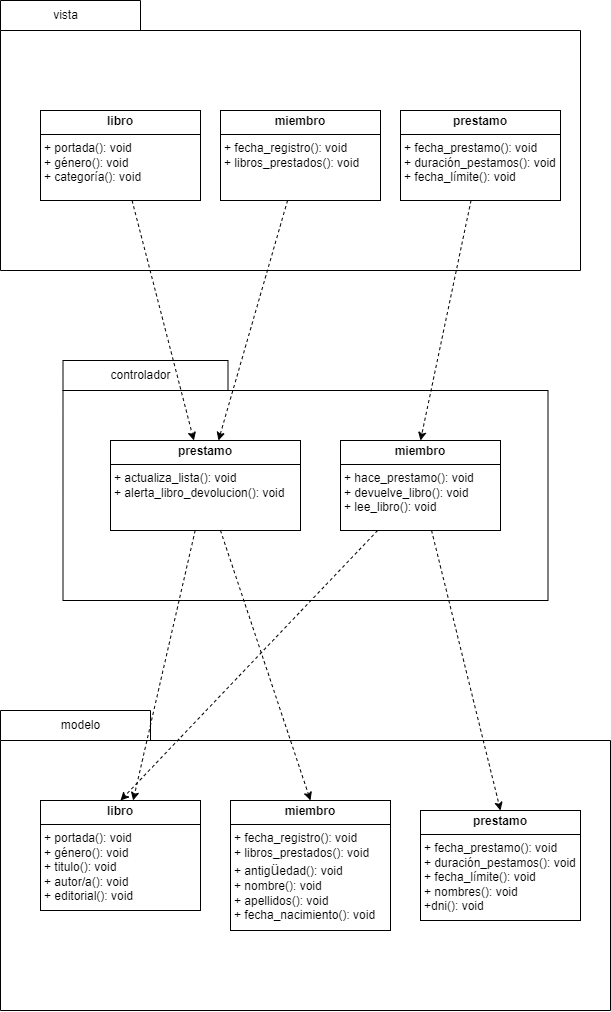

The diagram above was exported from draw.io. Its source (the exported page's mxGraphModel, read from the mxfile embedded in the PNG):
<mxGraphModel dx="1909" dy="964" grid="1" gridSize="10" guides="1" tooltips="1" connect="1" arrows="1" fold="1" page="1" pageScale="1" pageWidth="827" pageHeight="1169" math="0" shadow="0">
  <root>
    <mxCell id="0" />
    <mxCell id="1" parent="0" />
    <mxCell id="ECizx9JndnlrhNOMtxnU-1" value="" style="shape=folder;fontStyle=1;spacingTop=10;tabWidth=140;tabHeight=30;tabPosition=left;html=1;whiteSpace=wrap;" vertex="1" parent="1">
      <mxGeometry x="120" width="580" height="270" as="geometry" />
    </mxCell>
    <mxCell id="ECizx9JndnlrhNOMtxnU-2" value="vista" style="text;html=1;align=center;verticalAlign=middle;resizable=0;points=[];autosize=1;strokeColor=none;fillColor=none;" vertex="1" parent="1">
      <mxGeometry x="160" width="50" height="30" as="geometry" />
    </mxCell>
    <mxCell id="ECizx9JndnlrhNOMtxnU-3" value="&lt;p style=&quot;margin:0px;margin-top:4px;text-align:center;&quot;&gt;&lt;b&gt;libro&lt;/b&gt;&lt;/p&gt;&lt;hr size=&quot;1&quot; style=&quot;border-style:solid;&quot;&gt;&lt;p style=&quot;margin:0px;margin-left:4px;&quot;&gt;+ portada(): void&lt;/p&gt;&lt;p style=&quot;margin:0px;margin-left:4px;&quot;&gt;+ género(): void&lt;/p&gt;&lt;p style=&quot;margin:0px;margin-left:4px;&quot;&gt;+ categoría(): void&lt;/p&gt;" style="verticalAlign=top;align=left;overflow=fill;html=1;whiteSpace=wrap;" vertex="1" parent="1">
      <mxGeometry x="160" y="110" width="160" height="90" as="geometry" />
    </mxCell>
    <mxCell id="ECizx9JndnlrhNOMtxnU-4" value="&lt;p style=&quot;margin:0px;margin-top:4px;text-align:center;&quot;&gt;&lt;b&gt;miembro&lt;/b&gt;&lt;/p&gt;&lt;hr size=&quot;1&quot; style=&quot;border-style:solid;&quot;&gt;&lt;p style=&quot;margin:0px;margin-left:4px;&quot;&gt;+ fecha_registro(): void&lt;/p&gt;&lt;p style=&quot;margin:0px;margin-left:4px;&quot;&gt;+ libros_prestados(): void&lt;/p&gt;" style="verticalAlign=top;align=left;overflow=fill;html=1;whiteSpace=wrap;" vertex="1" parent="1">
      <mxGeometry x="340" y="110" width="160" height="90" as="geometry" />
    </mxCell>
    <mxCell id="ECizx9JndnlrhNOMtxnU-6" value="" style="shape=folder;fontStyle=1;spacingTop=10;tabWidth=165;tabHeight=30;tabPosition=left;html=1;whiteSpace=wrap;" vertex="1" parent="1">
      <mxGeometry x="182.5" y="360" width="485" height="240" as="geometry" />
    </mxCell>
    <mxCell id="ECizx9JndnlrhNOMtxnU-16" style="rounded=0;orthogonalLoop=1;jettySize=auto;html=1;dashed=1;" edge="1" parent="1" source="ECizx9JndnlrhNOMtxnU-3" target="ECizx9JndnlrhNOMtxnU-9">
      <mxGeometry relative="1" as="geometry" />
    </mxCell>
    <mxCell id="ECizx9JndnlrhNOMtxnU-17" style="rounded=0;orthogonalLoop=1;jettySize=auto;html=1;dashed=1;" edge="1" parent="1" source="ECizx9JndnlrhNOMtxnU-4" target="ECizx9JndnlrhNOMtxnU-9">
      <mxGeometry relative="1" as="geometry" />
    </mxCell>
    <mxCell id="ECizx9JndnlrhNOMtxnU-5" value="&lt;p style=&quot;margin:0px;margin-top:4px;text-align:center;&quot;&gt;&lt;b&gt;prestamo&lt;/b&gt;&lt;/p&gt;&lt;hr size=&quot;1&quot; style=&quot;border-style:solid;&quot;&gt;&lt;p style=&quot;margin:0px;margin-left:4px;&quot;&gt;+ fecha_prestamo(): void&lt;/p&gt;&lt;p style=&quot;margin:0px;margin-left:4px;&quot;&gt;+ duración_pestamos(): void&lt;/p&gt;&lt;p style=&quot;margin:0px;margin-left:4px;&quot;&gt;+ fecha_límite(): void&lt;/p&gt;" style="verticalAlign=top;align=left;overflow=fill;html=1;whiteSpace=wrap;" vertex="1" parent="1">
      <mxGeometry x="520" y="110" width="160" height="90" as="geometry" />
    </mxCell>
    <mxCell id="ECizx9JndnlrhNOMtxnU-15" style="rounded=0;orthogonalLoop=1;jettySize=auto;html=1;entryX=0.5;entryY=0;entryDx=0;entryDy=0;dashed=1;" edge="1" parent="1" source="ECizx9JndnlrhNOMtxnU-5" target="ECizx9JndnlrhNOMtxnU-8">
      <mxGeometry relative="1" as="geometry" />
    </mxCell>
    <mxCell id="ECizx9JndnlrhNOMtxnU-7" value="controlador" style="text;html=1;align=center;verticalAlign=middle;resizable=0;points=[];autosize=1;strokeColor=none;fillColor=none;" vertex="1" parent="1">
      <mxGeometry x="220" y="360" width="80" height="30" as="geometry" />
    </mxCell>
    <mxCell id="ECizx9JndnlrhNOMtxnU-8" value="&lt;p style=&quot;margin:0px;margin-top:4px;text-align:center;&quot;&gt;&lt;b&gt;miembro&lt;/b&gt;&lt;/p&gt;&lt;hr size=&quot;1&quot; style=&quot;border-style:solid;&quot;&gt;&lt;p style=&quot;margin:0px;margin-left:4px;&quot;&gt;+ hace_prestamo(): void&lt;/p&gt;&lt;p style=&quot;margin:0px;margin-left:4px;&quot;&gt;+ devuelve_libro(): void&lt;/p&gt;&lt;p style=&quot;margin:0px;margin-left:4px;&quot;&gt;+ lee_libro(): void&lt;/p&gt;" style="verticalAlign=top;align=left;overflow=fill;html=1;whiteSpace=wrap;" vertex="1" parent="1">
      <mxGeometry x="460" y="440" width="160" height="90" as="geometry" />
    </mxCell>
    <mxCell id="ECizx9JndnlrhNOMtxnU-10" value="" style="shape=folder;fontStyle=1;spacingTop=10;tabWidth=150;tabHeight=30;tabPosition=left;html=1;whiteSpace=wrap;" vertex="1" parent="1">
      <mxGeometry x="120" y="710" width="610" height="300" as="geometry" />
    </mxCell>
    <mxCell id="ECizx9JndnlrhNOMtxnU-20" style="rounded=0;orthogonalLoop=1;jettySize=auto;html=1;entryX=0.5;entryY=0;entryDx=0;entryDy=0;dashed=1;" edge="1" parent="1" source="ECizx9JndnlrhNOMtxnU-8" target="ECizx9JndnlrhNOMtxnU-13">
      <mxGeometry relative="1" as="geometry" />
    </mxCell>
    <mxCell id="ECizx9JndnlrhNOMtxnU-21" style="rounded=0;orthogonalLoop=1;jettySize=auto;html=1;entryX=0.5;entryY=0;entryDx=0;entryDy=0;dashed=1;" edge="1" parent="1" source="ECizx9JndnlrhNOMtxnU-8" target="ECizx9JndnlrhNOMtxnU-11">
      <mxGeometry relative="1" as="geometry" />
    </mxCell>
    <mxCell id="ECizx9JndnlrhNOMtxnU-18" style="rounded=0;orthogonalLoop=1;jettySize=auto;html=1;dashed=1;" edge="1" parent="1" source="ECizx9JndnlrhNOMtxnU-9" target="ECizx9JndnlrhNOMtxnU-11">
      <mxGeometry relative="1" as="geometry" />
    </mxCell>
    <mxCell id="ECizx9JndnlrhNOMtxnU-19" style="rounded=0;orthogonalLoop=1;jettySize=auto;html=1;entryX=0.5;entryY=0;entryDx=0;entryDy=0;dashed=1;" edge="1" parent="1" source="ECizx9JndnlrhNOMtxnU-9" target="ECizx9JndnlrhNOMtxnU-12">
      <mxGeometry relative="1" as="geometry" />
    </mxCell>
    <mxCell id="ECizx9JndnlrhNOMtxnU-9" value="&lt;p style=&quot;margin:0px;margin-top:4px;text-align:center;&quot;&gt;&lt;b&gt;prestamo&lt;/b&gt;&lt;/p&gt;&lt;hr size=&quot;1&quot; style=&quot;border-style:solid;&quot;&gt;&lt;p style=&quot;margin:0px;margin-left:4px;&quot;&gt;+ actualiza_lista(): void&lt;/p&gt;&lt;p style=&quot;margin:0px;margin-left:4px;&quot;&gt;+ alerta_libro_devolucion(): void&lt;/p&gt;" style="verticalAlign=top;align=left;overflow=fill;html=1;whiteSpace=wrap;" vertex="1" parent="1">
      <mxGeometry x="230" y="440" width="190" height="90" as="geometry" />
    </mxCell>
    <mxCell id="ECizx9JndnlrhNOMtxnU-11" value="&lt;p style=&quot;margin:0px;margin-top:4px;text-align:center;&quot;&gt;&lt;b&gt;libro&lt;/b&gt;&lt;/p&gt;&lt;hr size=&quot;1&quot; style=&quot;border-style:solid;&quot;&gt;&lt;p style=&quot;margin:0px;margin-left:4px;&quot;&gt;+ portada(): void&lt;/p&gt;&lt;p style=&quot;margin:0px;margin-left:4px;&quot;&gt;+ género(): void&lt;/p&gt;&lt;p style=&quot;margin:0px;margin-left:4px;&quot;&gt;+ titulo(): void&lt;/p&gt;&lt;p style=&quot;margin:0px;margin-left:4px;&quot;&gt;+ autor/a(): void&lt;/p&gt;&lt;p style=&quot;margin:0px;margin-left:4px;&quot;&gt;+ editorial(): void&lt;/p&gt;&lt;p style=&quot;margin:0px;margin-left:4px;&quot;&gt;&lt;br&gt;&lt;/p&gt;" style="verticalAlign=top;align=left;overflow=fill;html=1;whiteSpace=wrap;" vertex="1" parent="1">
      <mxGeometry x="160" y="800" width="160" height="110" as="geometry" />
    </mxCell>
    <mxCell id="ECizx9JndnlrhNOMtxnU-12" value="&lt;p style=&quot;margin:0px;margin-top:4px;text-align:center;&quot;&gt;&lt;b&gt;miembro&lt;/b&gt;&lt;/p&gt;&lt;hr size=&quot;1&quot; style=&quot;border-style:solid;&quot;&gt;&lt;p style=&quot;margin:0px;margin-left:4px;&quot;&gt;+ fecha_registro(): void&lt;/p&gt;&lt;p style=&quot;margin:0px;margin-left:4px;&quot;&gt;+ libros_prestados(): void&lt;/p&gt;&lt;p style=&quot;margin:0px;margin-left:4px;&quot;&gt;+ antig&lt;span style=&quot;background-color: rgb(255, 255, 255); color: rgb(31, 31, 31); font-family: &amp;quot;Google Sans&amp;quot;, arial, sans-serif; font-size: 16px;&quot;&gt;ü&lt;/span&gt;&lt;span style=&quot;background-color: initial;&quot;&gt;edad(): void&lt;/span&gt;&lt;/p&gt;&lt;p style=&quot;margin:0px;margin-left:4px;&quot;&gt;+ nombre(): void&lt;/p&gt;&lt;p style=&quot;margin:0px;margin-left:4px;&quot;&gt;+ apellidos(): void&lt;/p&gt;&lt;p style=&quot;margin:0px;margin-left:4px;&quot;&gt;+ fecha_nacimiento(): void&lt;/p&gt;" style="verticalAlign=top;align=left;overflow=fill;html=1;whiteSpace=wrap;" vertex="1" parent="1">
      <mxGeometry x="350" y="800" width="160" height="130" as="geometry" />
    </mxCell>
    <mxCell id="ECizx9JndnlrhNOMtxnU-13" value="&lt;p style=&quot;margin:0px;margin-top:4px;text-align:center;&quot;&gt;&lt;b&gt;prestamo&lt;/b&gt;&lt;/p&gt;&lt;hr size=&quot;1&quot; style=&quot;border-style:solid;&quot;&gt;&lt;p style=&quot;margin:0px;margin-left:4px;&quot;&gt;+ fecha_prestamo(): void&lt;/p&gt;&lt;p style=&quot;margin:0px;margin-left:4px;&quot;&gt;+ duración_pestamos(): void&lt;/p&gt;&lt;p style=&quot;margin:0px;margin-left:4px;&quot;&gt;+ fecha_límite(): void&lt;/p&gt;&lt;p style=&quot;margin:0px;margin-left:4px;&quot;&gt;+ nombres(): void&lt;/p&gt;&lt;p style=&quot;margin:0px;margin-left:4px;&quot;&gt;+dni(): void&lt;/p&gt;" style="verticalAlign=top;align=left;overflow=fill;html=1;whiteSpace=wrap;" vertex="1" parent="1">
      <mxGeometry x="540" y="810" width="160" height="110" as="geometry" />
    </mxCell>
    <mxCell id="ECizx9JndnlrhNOMtxnU-14" value="modelo" style="text;html=1;align=center;verticalAlign=middle;resizable=0;points=[];autosize=1;strokeColor=none;fillColor=none;" vertex="1" parent="1">
      <mxGeometry x="170" y="710" width="60" height="30" as="geometry" />
    </mxCell>
  </root>
</mxGraphModel>